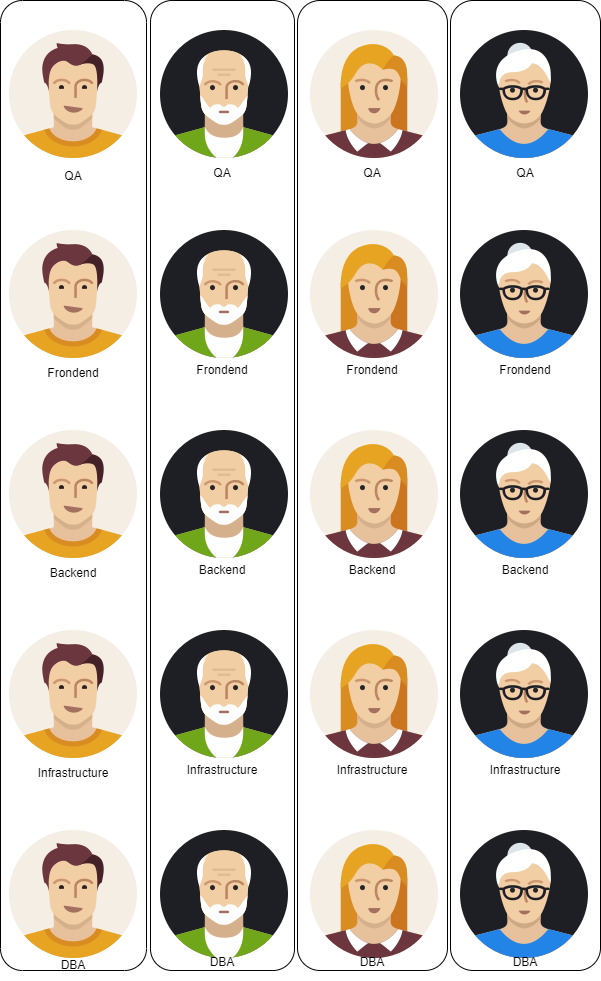

The diagram above was exported from draw.io. Its source (the exported page's mxGraphModel, read from the mxfile embedded in the PNG):
<mxGraphModel dx="739" dy="376" grid="1" gridSize="10" guides="1" tooltips="1" connect="1" arrows="1" fold="1" page="1" pageScale="1" pageWidth="850" pageHeight="1100" math="0" shadow="0">
  <root>
    <mxCell id="0" />
    <mxCell id="1" parent="0" />
    <mxCell id="fVBOwzOO0YDgXiZnxckt-1" value="" style="rounded=1;whiteSpace=wrap;html=1;" vertex="1" parent="1">
      <mxGeometry x="220" y="140" width="144" height="970" as="geometry" />
    </mxCell>
    <mxCell id="fVBOwzOO0YDgXiZnxckt-2" value="" style="rounded=1;whiteSpace=wrap;html=1;" vertex="1" parent="1">
      <mxGeometry x="367" y="140" width="150" height="970" as="geometry" />
    </mxCell>
    <mxCell id="fVBOwzOO0YDgXiZnxckt-3" value="" style="rounded=1;whiteSpace=wrap;html=1;" vertex="1" parent="1">
      <mxGeometry x="520" y="140" width="150" height="970" as="geometry" />
    </mxCell>
    <mxCell id="fVBOwzOO0YDgXiZnxckt-4" value="" style="rounded=1;whiteSpace=wrap;html=1;" vertex="1" parent="1">
      <mxGeometry x="70" y="140" width="146" height="970" as="geometry" />
    </mxCell>
    <mxCell id="fVBOwzOO0YDgXiZnxckt-5" value="" style="shape=image;html=1;verticalAlign=top;verticalLabelPosition=bottom;labelBackgroundColor=#ffffff;imageAspect=0;aspect=fixed;image=https://cdn0.iconfinder.com/data/icons/user-pictures/100/matureman2-128.png" vertex="1" parent="1">
      <mxGeometry x="230" y="170" width="128" height="128" as="geometry" />
    </mxCell>
    <mxCell id="fVBOwzOO0YDgXiZnxckt-6" value="" style="shape=image;html=1;verticalAlign=top;verticalLabelPosition=bottom;labelBackgroundColor=#ffffff;imageAspect=0;aspect=fixed;image=https://cdn0.iconfinder.com/data/icons/user-pictures/100/maturewoman-3-128.png" vertex="1" parent="1">
      <mxGeometry x="530" y="170" width="128" height="128" as="geometry" />
    </mxCell>
    <mxCell id="fVBOwzOO0YDgXiZnxckt-7" value="" style="shape=image;html=1;verticalAlign=top;verticalLabelPosition=bottom;labelBackgroundColor=#ffffff;imageAspect=0;aspect=fixed;image=https://cdn1.iconfinder.com/data/icons/user-pictures/100/male3-128.png" vertex="1" parent="1">
      <mxGeometry x="79" y="170" width="128" height="128" as="geometry" />
    </mxCell>
    <mxCell id="fVBOwzOO0YDgXiZnxckt-8" value="" style="shape=image;html=1;verticalAlign=top;verticalLabelPosition=bottom;labelBackgroundColor=#ffffff;imageAspect=0;aspect=fixed;image=https://cdn1.iconfinder.com/data/icons/user-pictures/100/female1-128.png" vertex="1" parent="1">
      <mxGeometry x="380" y="170" width="128" height="128" as="geometry" />
    </mxCell>
    <mxCell id="fVBOwzOO0YDgXiZnxckt-9" value="" style="shape=image;html=1;verticalAlign=top;verticalLabelPosition=bottom;labelBackgroundColor=#ffffff;imageAspect=0;aspect=fixed;image=https://cdn0.iconfinder.com/data/icons/user-pictures/100/matureman2-128.png" vertex="1" parent="1">
      <mxGeometry x="230" y="370" width="128" height="128" as="geometry" />
    </mxCell>
    <mxCell id="fVBOwzOO0YDgXiZnxckt-10" value="" style="shape=image;html=1;verticalAlign=top;verticalLabelPosition=bottom;labelBackgroundColor=#ffffff;imageAspect=0;aspect=fixed;image=https://cdn0.iconfinder.com/data/icons/user-pictures/100/maturewoman-3-128.png" vertex="1" parent="1">
      <mxGeometry x="530" y="370" width="128" height="128" as="geometry" />
    </mxCell>
    <mxCell id="fVBOwzOO0YDgXiZnxckt-11" value="" style="shape=image;html=1;verticalAlign=top;verticalLabelPosition=bottom;labelBackgroundColor=#ffffff;imageAspect=0;aspect=fixed;image=https://cdn1.iconfinder.com/data/icons/user-pictures/100/male3-128.png" vertex="1" parent="1">
      <mxGeometry x="79" y="370" width="128" height="128" as="geometry" />
    </mxCell>
    <mxCell id="fVBOwzOO0YDgXiZnxckt-12" value="" style="shape=image;html=1;verticalAlign=top;verticalLabelPosition=bottom;labelBackgroundColor=#ffffff;imageAspect=0;aspect=fixed;image=https://cdn1.iconfinder.com/data/icons/user-pictures/100/female1-128.png" vertex="1" parent="1">
      <mxGeometry x="380" y="370" width="128" height="128" as="geometry" />
    </mxCell>
    <mxCell id="fVBOwzOO0YDgXiZnxckt-13" value="" style="shape=image;html=1;verticalAlign=top;verticalLabelPosition=bottom;labelBackgroundColor=#ffffff;imageAspect=0;aspect=fixed;image=https://cdn0.iconfinder.com/data/icons/user-pictures/100/matureman2-128.png" vertex="1" parent="1">
      <mxGeometry x="230" y="570" width="128" height="128" as="geometry" />
    </mxCell>
    <mxCell id="fVBOwzOO0YDgXiZnxckt-14" value="" style="shape=image;html=1;verticalAlign=top;verticalLabelPosition=bottom;labelBackgroundColor=#ffffff;imageAspect=0;aspect=fixed;image=https://cdn0.iconfinder.com/data/icons/user-pictures/100/maturewoman-3-128.png" vertex="1" parent="1">
      <mxGeometry x="530" y="570" width="128" height="128" as="geometry" />
    </mxCell>
    <mxCell id="fVBOwzOO0YDgXiZnxckt-15" value="" style="shape=image;html=1;verticalAlign=top;verticalLabelPosition=bottom;labelBackgroundColor=#ffffff;imageAspect=0;aspect=fixed;image=https://cdn1.iconfinder.com/data/icons/user-pictures/100/male3-128.png" vertex="1" parent="1">
      <mxGeometry x="79" y="570" width="128" height="128" as="geometry" />
    </mxCell>
    <mxCell id="fVBOwzOO0YDgXiZnxckt-16" value="" style="shape=image;html=1;verticalAlign=top;verticalLabelPosition=bottom;labelBackgroundColor=#ffffff;imageAspect=0;aspect=fixed;image=https://cdn1.iconfinder.com/data/icons/user-pictures/100/female1-128.png" vertex="1" parent="1">
      <mxGeometry x="380" y="570" width="128" height="128" as="geometry" />
    </mxCell>
    <mxCell id="fVBOwzOO0YDgXiZnxckt-17" value="" style="shape=image;html=1;verticalAlign=top;verticalLabelPosition=bottom;labelBackgroundColor=#ffffff;imageAspect=0;aspect=fixed;image=https://cdn0.iconfinder.com/data/icons/user-pictures/100/matureman2-128.png" vertex="1" parent="1">
      <mxGeometry x="230" y="770" width="128" height="128" as="geometry" />
    </mxCell>
    <mxCell id="fVBOwzOO0YDgXiZnxckt-18" value="" style="shape=image;html=1;verticalAlign=top;verticalLabelPosition=bottom;labelBackgroundColor=#ffffff;imageAspect=0;aspect=fixed;image=https://cdn0.iconfinder.com/data/icons/user-pictures/100/maturewoman-3-128.png" vertex="1" parent="1">
      <mxGeometry x="530" y="770" width="128" height="128" as="geometry" />
    </mxCell>
    <mxCell id="fVBOwzOO0YDgXiZnxckt-19" value="" style="shape=image;html=1;verticalAlign=top;verticalLabelPosition=bottom;labelBackgroundColor=#ffffff;imageAspect=0;aspect=fixed;image=https://cdn1.iconfinder.com/data/icons/user-pictures/100/male3-128.png" vertex="1" parent="1">
      <mxGeometry x="79" y="770" width="128" height="128" as="geometry" />
    </mxCell>
    <mxCell id="fVBOwzOO0YDgXiZnxckt-20" value="" style="shape=image;html=1;verticalAlign=top;verticalLabelPosition=bottom;labelBackgroundColor=#ffffff;imageAspect=0;aspect=fixed;image=https://cdn1.iconfinder.com/data/icons/user-pictures/100/female1-128.png" vertex="1" parent="1">
      <mxGeometry x="380" y="770" width="128" height="128" as="geometry" />
    </mxCell>
    <mxCell id="fVBOwzOO0YDgXiZnxckt-21" value="" style="shape=image;html=1;verticalAlign=top;verticalLabelPosition=bottom;labelBackgroundColor=#ffffff;imageAspect=0;aspect=fixed;image=https://cdn0.iconfinder.com/data/icons/user-pictures/100/matureman2-128.png" vertex="1" parent="1">
      <mxGeometry x="230" y="970" width="128" height="128" as="geometry" />
    </mxCell>
    <mxCell id="fVBOwzOO0YDgXiZnxckt-22" value="" style="shape=image;html=1;verticalAlign=top;verticalLabelPosition=bottom;labelBackgroundColor=#ffffff;imageAspect=0;aspect=fixed;image=https://cdn0.iconfinder.com/data/icons/user-pictures/100/maturewoman-3-128.png" vertex="1" parent="1">
      <mxGeometry x="530" y="970" width="128" height="128" as="geometry" />
    </mxCell>
    <mxCell id="fVBOwzOO0YDgXiZnxckt-23" value="" style="shape=image;html=1;verticalAlign=top;verticalLabelPosition=bottom;labelBackgroundColor=#ffffff;imageAspect=0;aspect=fixed;image=https://cdn1.iconfinder.com/data/icons/user-pictures/100/male3-128.png" vertex="1" parent="1">
      <mxGeometry x="79" y="970" width="128" height="128" as="geometry" />
    </mxCell>
    <mxCell id="fVBOwzOO0YDgXiZnxckt-24" value="" style="shape=image;html=1;verticalAlign=top;verticalLabelPosition=bottom;labelBackgroundColor=#ffffff;imageAspect=0;aspect=fixed;image=https://cdn1.iconfinder.com/data/icons/user-pictures/100/female1-128.png" vertex="1" parent="1">
      <mxGeometry x="380" y="970" width="128" height="128" as="geometry" />
    </mxCell>
    <mxCell id="fVBOwzOO0YDgXiZnxckt-25" value="QA" style="text;html=1;strokeColor=none;fillColor=none;align=center;verticalAlign=middle;whiteSpace=wrap;rounded=0;" vertex="1" parent="1">
      <mxGeometry x="113" y="301" width="60" height="30" as="geometry" />
    </mxCell>
    <mxCell id="fVBOwzOO0YDgXiZnxckt-26" value="Frondend" style="text;html=1;strokeColor=none;fillColor=none;align=center;verticalAlign=middle;whiteSpace=wrap;rounded=0;" vertex="1" parent="1">
      <mxGeometry x="113" y="498" width="60" height="30" as="geometry" />
    </mxCell>
    <mxCell id="fVBOwzOO0YDgXiZnxckt-27" value="Backend&lt;span style=&quot;color: rgba(0, 0, 0, 0); font-family: monospace; font-size: 0px; text-align: start;&quot;&gt;%3CmxGraphModel%3E%3Croot%3E%3CmxCell%20id%3D%220%22%2F%3E%3CmxCell%20id%3D%221%22%20parent%3D%220%22%2F%3E%3CmxCell%20id%3D%222%22%20value%3D%22Frondend%22%20style%3D%22text%3Bhtml%3D1%3BstrokeColor%3Dnone%3BfillColor%3Dnone%3Balign%3Dcenter%3BverticalAlign%3Dmiddle%3BwhiteSpace%3Dwrap%3Brounded%3D0%3B%22%20vertex%3D%221%22%20parent%3D%221%22%3E%3CmxGeometry%20x%3D%22113%22%20y%3D%22498%22%20width%3D%2260%22%20height%3D%2230%22%20as%3D%22geometry%22%2F%3E%3C%2FmxCell%3E%3C%2Froot%3E%3C%2FmxGraphModel%3E&lt;/span&gt;" style="text;html=1;strokeColor=none;fillColor=none;align=center;verticalAlign=middle;whiteSpace=wrap;rounded=0;" vertex="1" parent="1">
      <mxGeometry x="113" y="698" width="60" height="30" as="geometry" />
    </mxCell>
    <mxCell id="fVBOwzOO0YDgXiZnxckt-28" value="Infrastructure" style="text;html=1;strokeColor=none;fillColor=none;align=center;verticalAlign=middle;whiteSpace=wrap;rounded=0;" vertex="1" parent="1">
      <mxGeometry x="113" y="898" width="60" height="30" as="geometry" />
    </mxCell>
    <mxCell id="fVBOwzOO0YDgXiZnxckt-29" value="DBA" style="text;html=1;strokeColor=none;fillColor=none;align=center;verticalAlign=middle;whiteSpace=wrap;rounded=0;" vertex="1" parent="1">
      <mxGeometry x="113" y="1090" width="60" height="30" as="geometry" />
    </mxCell>
    <mxCell id="fVBOwzOO0YDgXiZnxckt-30" value="QA" style="text;html=1;strokeColor=none;fillColor=none;align=center;verticalAlign=middle;whiteSpace=wrap;rounded=0;" vertex="1" parent="1">
      <mxGeometry x="262" y="298" width="60" height="30" as="geometry" />
    </mxCell>
    <mxCell id="fVBOwzOO0YDgXiZnxckt-31" value="Frondend" style="text;html=1;strokeColor=none;fillColor=none;align=center;verticalAlign=middle;whiteSpace=wrap;rounded=0;" vertex="1" parent="1">
      <mxGeometry x="262" y="495" width="60" height="30" as="geometry" />
    </mxCell>
    <mxCell id="fVBOwzOO0YDgXiZnxckt-32" value="Backend&lt;span style=&quot;color: rgba(0, 0, 0, 0); font-family: monospace; font-size: 0px; text-align: start;&quot;&gt;%3CmxGraphModel%3E%3Croot%3E%3CmxCell%20id%3D%220%22%2F%3E%3CmxCell%20id%3D%221%22%20parent%3D%220%22%2F%3E%3CmxCell%20id%3D%222%22%20value%3D%22Frondend%22%20style%3D%22text%3Bhtml%3D1%3BstrokeColor%3Dnone%3BfillColor%3Dnone%3Balign%3Dcenter%3BverticalAlign%3Dmiddle%3BwhiteSpace%3Dwrap%3Brounded%3D0%3B%22%20vertex%3D%221%22%20parent%3D%221%22%3E%3CmxGeometry%20x%3D%22113%22%20y%3D%22498%22%20width%3D%2260%22%20height%3D%2230%22%20as%3D%22geometry%22%2F%3E%3C%2FmxCell%3E%3C%2Froot%3E%3C%2FmxGraphModel%3E&lt;/span&gt;" style="text;html=1;strokeColor=none;fillColor=none;align=center;verticalAlign=middle;whiteSpace=wrap;rounded=0;" vertex="1" parent="1">
      <mxGeometry x="262" y="695" width="60" height="30" as="geometry" />
    </mxCell>
    <mxCell id="fVBOwzOO0YDgXiZnxckt-33" value="Infrastructure" style="text;html=1;strokeColor=none;fillColor=none;align=center;verticalAlign=middle;whiteSpace=wrap;rounded=0;" vertex="1" parent="1">
      <mxGeometry x="262" y="895" width="60" height="30" as="geometry" />
    </mxCell>
    <mxCell id="fVBOwzOO0YDgXiZnxckt-34" value="DBA" style="text;html=1;strokeColor=none;fillColor=none;align=center;verticalAlign=middle;whiteSpace=wrap;rounded=0;" vertex="1" parent="1">
      <mxGeometry x="262" y="1087" width="60" height="30" as="geometry" />
    </mxCell>
    <mxCell id="fVBOwzOO0YDgXiZnxckt-35" value="QA" style="text;html=1;strokeColor=none;fillColor=none;align=center;verticalAlign=middle;whiteSpace=wrap;rounded=0;" vertex="1" parent="1">
      <mxGeometry x="412" y="298" width="60" height="30" as="geometry" />
    </mxCell>
    <mxCell id="fVBOwzOO0YDgXiZnxckt-36" value="Frondend" style="text;html=1;strokeColor=none;fillColor=none;align=center;verticalAlign=middle;whiteSpace=wrap;rounded=0;" vertex="1" parent="1">
      <mxGeometry x="412" y="495" width="60" height="30" as="geometry" />
    </mxCell>
    <mxCell id="fVBOwzOO0YDgXiZnxckt-37" value="Backend&lt;span style=&quot;color: rgba(0, 0, 0, 0); font-family: monospace; font-size: 0px; text-align: start;&quot;&gt;%3CmxGraphModel%3E%3Croot%3E%3CmxCell%20id%3D%220%22%2F%3E%3CmxCell%20id%3D%221%22%20parent%3D%220%22%2F%3E%3CmxCell%20id%3D%222%22%20value%3D%22Frondend%22%20style%3D%22text%3Bhtml%3D1%3BstrokeColor%3Dnone%3BfillColor%3Dnone%3Balign%3Dcenter%3BverticalAlign%3Dmiddle%3BwhiteSpace%3Dwrap%3Brounded%3D0%3B%22%20vertex%3D%221%22%20parent%3D%221%22%3E%3CmxGeometry%20x%3D%22113%22%20y%3D%22498%22%20width%3D%2260%22%20height%3D%2230%22%20as%3D%22geometry%22%2F%3E%3C%2FmxCell%3E%3C%2Froot%3E%3C%2FmxGraphModel%3E&lt;/span&gt;" style="text;html=1;strokeColor=none;fillColor=none;align=center;verticalAlign=middle;whiteSpace=wrap;rounded=0;" vertex="1" parent="1">
      <mxGeometry x="412" y="695" width="60" height="30" as="geometry" />
    </mxCell>
    <mxCell id="fVBOwzOO0YDgXiZnxckt-38" value="Infrastructure" style="text;html=1;strokeColor=none;fillColor=none;align=center;verticalAlign=middle;whiteSpace=wrap;rounded=0;" vertex="1" parent="1">
      <mxGeometry x="412" y="895" width="60" height="30" as="geometry" />
    </mxCell>
    <mxCell id="fVBOwzOO0YDgXiZnxckt-39" value="DBA" style="text;html=1;strokeColor=none;fillColor=none;align=center;verticalAlign=middle;whiteSpace=wrap;rounded=0;" vertex="1" parent="1">
      <mxGeometry x="412" y="1087" width="60" height="30" as="geometry" />
    </mxCell>
    <mxCell id="fVBOwzOO0YDgXiZnxckt-40" value="QA" style="text;html=1;strokeColor=none;fillColor=none;align=center;verticalAlign=middle;whiteSpace=wrap;rounded=0;" vertex="1" parent="1">
      <mxGeometry x="565" y="298" width="60" height="30" as="geometry" />
    </mxCell>
    <mxCell id="fVBOwzOO0YDgXiZnxckt-41" value="Frondend" style="text;html=1;strokeColor=none;fillColor=none;align=center;verticalAlign=middle;whiteSpace=wrap;rounded=0;" vertex="1" parent="1">
      <mxGeometry x="565" y="495" width="60" height="30" as="geometry" />
    </mxCell>
    <mxCell id="fVBOwzOO0YDgXiZnxckt-42" value="Backend&lt;span style=&quot;color: rgba(0, 0, 0, 0); font-family: monospace; font-size: 0px; text-align: start;&quot;&gt;%3CmxGraphModel%3E%3Croot%3E%3CmxCell%20id%3D%220%22%2F%3E%3CmxCell%20id%3D%221%22%20parent%3D%220%22%2F%3E%3CmxCell%20id%3D%222%22%20value%3D%22Frondend%22%20style%3D%22text%3Bhtml%3D1%3BstrokeColor%3Dnone%3BfillColor%3Dnone%3Balign%3Dcenter%3BverticalAlign%3Dmiddle%3BwhiteSpace%3Dwrap%3Brounded%3D0%3B%22%20vertex%3D%221%22%20parent%3D%221%22%3E%3CmxGeometry%20x%3D%22113%22%20y%3D%22498%22%20width%3D%2260%22%20height%3D%2230%22%20as%3D%22geometry%22%2F%3E%3C%2FmxCell%3E%3C%2Froot%3E%3C%2FmxGraphModel%3E&lt;/span&gt;" style="text;html=1;strokeColor=none;fillColor=none;align=center;verticalAlign=middle;whiteSpace=wrap;rounded=0;" vertex="1" parent="1">
      <mxGeometry x="565" y="695" width="60" height="30" as="geometry" />
    </mxCell>
    <mxCell id="fVBOwzOO0YDgXiZnxckt-43" value="Infrastructure" style="text;html=1;strokeColor=none;fillColor=none;align=center;verticalAlign=middle;whiteSpace=wrap;rounded=0;" vertex="1" parent="1">
      <mxGeometry x="565" y="895" width="60" height="30" as="geometry" />
    </mxCell>
    <mxCell id="fVBOwzOO0YDgXiZnxckt-44" value="DBA" style="text;html=1;strokeColor=none;fillColor=none;align=center;verticalAlign=middle;whiteSpace=wrap;rounded=0;" vertex="1" parent="1">
      <mxGeometry x="565" y="1087" width="60" height="30" as="geometry" />
    </mxCell>
  </root>
</mxGraphModel>